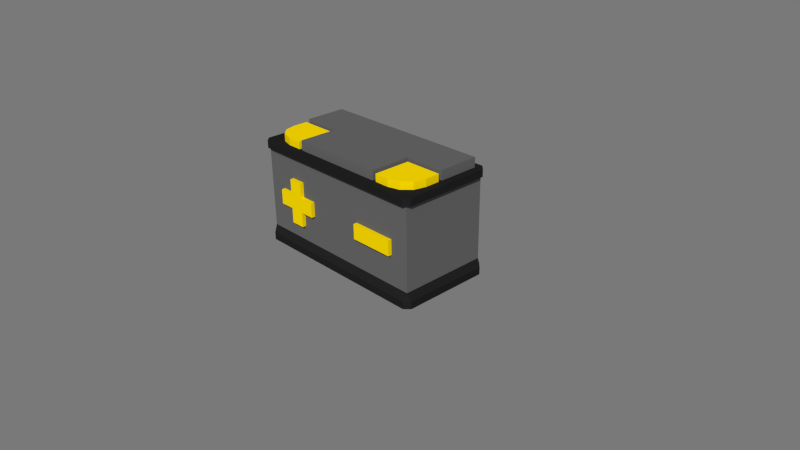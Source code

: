 # Source: items.blend  (saved by Blender 2.76.0; exported with 4.5.12 LTS)
import bpy
from mathutils import Matrix  # noqa: F401  (used for matrix-valued properties, if any)

bpy.ops.wm.read_factory_settings(use_empty=True)
scene = bpy.context.scene
scene.name = 'Scene'

# ---- collections
col_collection_1 = bpy.data.collections.new('Collection 1'); scene.collection.children.link(col_collection_1)

# ---- materials (node trees are filled in below, after node groups)
mat_bat_gray = bpy.data.materials.new('Bat-Gray')
mat_bat_gray.alpha_threshold = 0.0
mat_bat_gray.use_transparent_shadow = False
mat_bat_gray.diffuse_color = (0.1329, 0.1329, 0.1329, 1.0)
mat_bat_gray.roughness = 0.5
mat_bat_white = bpy.data.materials.new('Bat-White')
mat_bat_white.alpha_threshold = 0.0
mat_bat_white.use_transparent_shadow = False
mat_bat_white.diffuse_color = (0.1329, 0.1329, 0.1329, 1.0)
mat_bat_white.roughness = 0.5
mat_material = bpy.data.materials.new('Material')
mat_material.alpha_threshold = 0.0
mat_material.use_transparent_shadow = False
mat_material.diffuse_color = (1.0, 0.7231, 0.0, 1.0)
mat_material.roughness = 0.5
mat_material.specular_intensity = 0.0
mat_bat_black = bpy.data.materials.new('Bat-Black')
mat_bat_black.alpha_threshold = 0.0
mat_bat_black.use_transparent_shadow = False
mat_bat_black.diffuse_color = (0.016, 0.016, 0.016, 1.0)
mat_bat_black.roughness = 0.5

# ---- material node trees

# ---- world
world_world = bpy.data.worlds.new('World'); scene.world = world_world
world_world.color = (0.1902, 0.1902, 0.1902)
world_world.use_sun_shadow = False
world_world.sun_shadow_jitter_overblur = 0.0
world_world.cycles.sampling_method = 'MANUAL'
world_world.cycles.sample_map_resolution = 256

# ---- cameras
cam_camera = bpy.data.cameras.new('Camera')
cam_camera.clip_end = 100.0
cam_camera.lens = 35.0
cam_camera.sensor_width = 32.0
cam_camera.sensor_height = 18.0
cam_camera.ortho_scale = 7.314
cam_camera.dof.focus_distance = 0.0
cam_camera.dof.aperture_fstop = 128.0

# ---- lights
light_lamp = bpy.data.lights.new('Lamp', 'POINT')
light_lamp.transmission_factor = 0.0
light_lamp.cutoff_distance = 30.0
light_lamp.energy = 100.0
light_lamp.shadow_buffer_clip_start = 1.001
light_lamp.shadow_soft_size = 0.1
light_lamp.shadow_maximum_resolution = 0.006
light_lamp.use_absolute_resolution = True
light_lamp.cycles.use_multiple_importance_sampling = False

# ---- meshes
me_cube_009 = bpy.data.meshes.new('Cube.009')
me_cube_009.from_pydata([(12.5, 6.0, 6.0), (-12.5, 6.0, 6.0), (-12.5, -6.0, 6.0), (12.5, -6.0, 6.0), (12.5, 6.0, -5.0), (12.5, -6.0, -5.0), (-12.5, 6.0, -5.0), (-12.5, -6.0, -5.0)], [], [(0, 1, 2, 3), (4, 0, 3, 5), (0, 4, 6, 1), (7, 2, 1, 6), (5, 3, 2, 7), (6, 4, 5, 7)])
me_cube_009.materials.append(mat_bat_gray)
me_cube_009.use_remesh_preserve_volume = False
me_cube_009.use_remesh_preserve_attributes = False
me_cube_009.use_mirror_vertex_groups = False
me_cube_009.update()
me_cube_008 = bpy.data.meshes.new('Cube.008')
me_cube_008.from_pydata([(6.5, -5.5, -0.5), (-6.5, -5.5, -0.5), (6.5, -5.5, 0.8), (-6.5, -5.5, 0.8), (-6.5, 0.0, -0.5), (-6.5, 4.768e-07, 0.8), (6.5, 0.0, -0.5), (6.5, 0.0, 0.8), (12.0, 5.5, -0.5), (12.0, 5.5, 0.8), (12.0, 0.0, -0.5), (12.0, 0.0, 0.8), (-12.0, 0.0, -0.5), (-12.0, 5.5, -0.5), (-12.0, 5.5, 0.8), (-12.0, 4.768e-07, 0.8)], [], [(4, 12, 13, 8, 10, 6, 0, 1), (6, 7, 2, 0), (0, 2, 3, 1), (4, 5, 15, 12), (14, 9, 8, 13), (1, 3, 5, 4), (7, 6, 10, 11), (8, 9, 11, 10), (14, 15, 5, 3, 2, 7, 11, 9), (12, 15, 14, 13)])
me_cube_008.materials.append(mat_bat_white)
me_cube_008.use_remesh_preserve_volume = False
me_cube_008.use_remesh_preserve_attributes = False
me_cube_008.use_mirror_vertex_groups = False
me_cube_008.update()
me_cube_007 = bpy.data.meshes.new('Cube.007')
me_cube_007.from_pydata([(-2.5, 2.5, -0.5), (-2.5, 2.5, 0.5), (2.5, -2.5, -0.5), (2.5, -2.5, 0.5), (2.5, 2.5, -0.5), (2.5, 2.5, 0.5), (0.5, -2.5, -0.5), (-2.5, 0.5, -0.5), (-1.0, -2.098, -0.5), (-2.098, -1.0, -0.5), (-2.5, 0.5, 0.5), (0.5, -2.5, 0.5), (-2.098, -1.0, 0.5), (-1.0, -2.098, 0.5)], [], [(6, 8, 9, 7, 0, 4, 2), (1, 5, 4, 0), (5, 3, 2, 4), (3, 5, 1, 10, 12, 13, 11), (3, 11, 6, 2), (6, 11, 13, 8), (8, 13, 12, 9), (9, 12, 10, 7), (10, 1, 0, 7)])
me_cube_007.materials.append(mat_material)
me_cube_007.use_remesh_preserve_volume = False
me_cube_007.use_remesh_preserve_attributes = False
me_cube_007.use_mirror_vertex_groups = False
me_cube_007.update()
me_cube_006 = bpy.data.meshes.new('Cube.006')
me_cube_006.from_pydata([(-2.5, 2.5, -0.5), (-2.5, 2.5, 0.5), (2.5, -2.5, -0.5), (2.5, -2.5, 0.5), (2.5, 2.5, -0.5), (2.5, 2.5, 0.5), (0.5, -2.5, -0.5), (-2.5, 0.5, -0.5), (-1.0, -2.098, -0.5), (-2.098, -1.0, -0.5), (-2.5, 0.5, 0.5), (0.5, -2.5, 0.5), (-2.098, -1.0, 0.5), (-1.0, -2.098, 0.5)], [], [(6, 8, 9, 7, 0, 4, 2), (1, 5, 4, 0), (5, 3, 2, 4), (3, 5, 1, 10, 12, 13, 11), (3, 11, 6, 2), (6, 11, 13, 8), (8, 13, 12, 9), (9, 12, 10, 7), (10, 1, 0, 7)])
me_cube_006.materials.append(mat_material)
me_cube_006.use_remesh_preserve_volume = False
me_cube_006.use_remesh_preserve_attributes = False
me_cube_006.use_mirror_vertex_groups = False
me_cube_006.update()
me_cube_003 = bpy.data.meshes.new('Cube.003')
me_cube_003.from_pydata([(-12.3, -6.5, -0.5), (-13.0, -5.8, -0.5), (-13.0, -5.8, 0.5), (-12.3, -6.5, 0.5), (13.0, -5.8, -0.5), (12.3, -6.5, -0.5), (12.3, -6.5, 0.5), (13.0, -5.8, 0.5), (12.3, 6.5, -0.5), (13.0, 5.8, -0.5), (13.0, 5.8, 0.5), (12.3, 6.5, 0.5), (-13.0, 5.8, -0.5), (-12.3, 6.5, -0.5), (-12.3, 6.5, 0.5), (-13.0, 5.8, 0.5)], [], [(8, 9, 4, 5, 0, 1, 12, 13), (5, 6, 3, 0), (9, 10, 7, 4), (0, 3, 2, 1), (4, 7, 6, 5), (10, 11, 14, 15, 2, 3, 6, 7), (8, 11, 10, 9), (1, 2, 15, 12), (12, 15, 14, 13), (11, 8, 13, 14)])
me_cube_003.materials.append(mat_bat_black)
me_cube_003.use_remesh_preserve_volume = False
me_cube_003.use_remesh_preserve_attributes = False
me_cube_003.use_mirror_vertex_groups = False
me_cube_003.update()
me_cube_002 = bpy.data.meshes.new('Cube.002')
me_cube_002.from_pydata([(3.0, 0.5, 1.0), (3.0, 0.5, -1.0), (3.0, 0.0, 1.0), (3.0, 0.0, -1.0), (-3.0, 0.0, -1.0), (-3.0, 0.0, 1.0), (-3.0, 0.5, 1.0), (-3.0, 0.5, -1.0)], [], [(3, 4, 7, 1), (0, 6, 5, 2), (2, 5, 4, 3), (0, 2, 3, 1), (7, 6, 0, 1), (5, 6, 7, 4)])
me_cube_002.materials.append(mat_material)
me_cube_002.use_remesh_preserve_volume = False
me_cube_002.use_remesh_preserve_attributes = False
me_cube_002.use_mirror_vertex_groups = False
me_cube_002.update()
me_cube_001 = bpy.data.meshes.new('Cube.001')
me_cube_001.from_pydata([(-1.0, 0.0, -1.0), (-1.0, 0.0, 1.0), (-1.0, 0.5, -1.0), (-1.0, 0.5, 1.0), (1.0, 0.0, -1.0), (1.0, 0.0, 1.0), (1.0, 0.5, -1.0), (1.0, 0.5, 1.0), (-1.0, 0.0, 3.0), (-1.0, 0.5, 3.0), (1.0, 0.5, 3.0), (1.0, 0.0, 3.0), (3.0, 0.5, 1.0), (3.0, 0.5, -1.0), (3.0, 0.0, 1.0), (3.0, 0.0, -1.0), (-3.0, 0.0, -1.0), (-3.0, 0.0, 1.0), (-3.0, 0.5, 1.0), (-3.0, 0.5, -1.0), (-1.0, 0.5, -3.0), (-1.0, 0.0, -3.0), (1.0, 0.5, -3.0), (1.0, 0.0, -3.0)], [], [(2, 0, 16, 19), (7, 5, 14, 12), (0, 2, 20, 21), (5, 7, 10, 11), (11, 10, 9, 8), (3, 1, 8, 9), (1, 17, 16, 0, 21, 23, 4, 15, 14, 5, 11, 8), (12, 14, 15, 13), (2, 19, 18, 3, 9, 10, 7, 12, 13, 6, 22, 20), (4, 6, 13, 15), (17, 18, 19, 16), (1, 3, 18, 17), (21, 20, 22, 23), (6, 4, 23, 22)])
me_cube_001.materials.append(mat_material)
me_cube_001.use_remesh_preserve_volume = False
me_cube_001.use_remesh_preserve_attributes = False
me_cube_001.use_mirror_vertex_groups = False
me_cube_001.update()
me_cube = bpy.data.meshes.new('Cube')
me_cube.from_pydata([(12.5, 6.0, -5.0), (12.5, -6.0, -5.0), (-12.5, 6.0, -5.0), (-12.5, -6.0, -5.0), (-12.3, -6.5, -7.0), (-13.0, -5.8, -7.0), (-13.0, -5.8, -6.0), (-12.3, -6.5, -6.0), (-12.5, -6.0, -5.0), (13.0, -5.8, -7.0), (12.3, -6.5, -7.0), (12.3, -6.5, -6.0), (13.0, -5.8, -6.0), (12.5, -6.0, -5.0), (12.3, 6.5, -7.0), (13.0, 5.8, -7.0), (13.0, 5.8, -6.0), (12.3, 6.5, -6.0), (12.5, 6.0, -5.0), (-13.0, 5.8, -7.0), (-12.3, 6.5, -7.0), (-12.3, 6.5, -6.0), (-13.0, 5.8, -6.0), (-12.5, 6.0, -5.0)], [], [(0, 2, 3, 1), (14, 15, 9, 10, 4, 5, 19, 20), (2, 0, 18, 17, 21, 23), (10, 11, 7, 4), (1, 3, 8, 7, 11, 13), (13, 12, 16, 18, 0, 1), (6, 7, 8), (4, 7, 6, 5), (3, 2, 23, 22, 6, 8), (11, 12, 13), (9, 12, 11, 10), (5, 6, 22, 19), (16, 17, 18), (16, 15, 14, 17), (15, 16, 12, 9), (21, 22, 23), (21, 20, 19, 22), (17, 14, 20, 21)])
me_cube.materials.append(mat_bat_black)
me_cube.use_remesh_preserve_volume = False
me_cube.use_remesh_preserve_attributes = False
me_cube.use_mirror_vertex_groups = False
me_cube.update()

# ---- objects
ob_body = bpy.data.objects.new('Body', me_cube_009)
ob_lidshapes = bpy.data.objects.new('LidShapes', me_cube_008)
ob_powerr = bpy.data.objects.new('PowerR', me_cube_007)
ob_powerl = bpy.data.objects.new('PowerL', me_cube_006)
ob_lid = bpy.data.objects.new('Lid', me_cube_003)
ob_minus = bpy.data.objects.new('Minus', me_cube_002)
ob_plus = bpy.data.objects.new('Plus', me_cube_001)
ob_base = bpy.data.objects.new('Base', me_cube)
ob_lamp = bpy.data.objects.new('Lamp', light_lamp)
ob_camera = bpy.data.objects.new('Camera', cam_camera)

# ---- transforms, parenting, visibility, modifiers, constraints
ob_body.location = (0.0, 0.0, 0.7)
ob_body.scale = (0.1, 0.1, 0.1)
ob_body.lock_rotations_4d = False
ob_body.empty_display_type = 'ARROWS'
ob_body.lineart.crease_threshold = 0.0
ob_lidshapes.location = (0.0, 0.0, 1.45)
ob_lidshapes.scale = (0.1, 0.1, 0.1)
ob_lidshapes.lock_rotations_4d = False
ob_lidshapes.empty_display_type = 'ARROWS'
ob_lidshapes.lineart.crease_threshold = 0.0
ob_powerr.location = (0.95, -0.3, 1.45)
ob_powerr.rotation_euler = (0.0, -0.0, 1.571)
ob_powerr.scale = (0.1, 0.1, 0.1)
ob_powerr.lineart.crease_threshold = 0.0
ob_powerl.location = (-0.95, -0.3, 1.45)
ob_powerl.scale = (0.1, 0.1, 0.1)
ob_powerl.lineart.crease_threshold = 0.0
ob_lid.location = (0.0, 0.0, 1.35)
ob_lid.scale = (0.1, 0.1, 0.1)
ob_lid.lock_rotations_4d = False
ob_lid.empty_display_type = 'ARROWS'
ob_lid.lineart.crease_threshold = 0.0
ob_minus.location = (0.7, -0.65, 0.7)
ob_minus.scale = (0.1, 0.1, 0.1)
ob_minus.lineart.crease_threshold = 0.0
ob_plus.location = (-0.7, -0.65, 0.7)
ob_plus.scale = (0.1, 0.1, 0.1)
ob_plus.lineart.crease_threshold = 0.0
ob_base.location = (0.0, 0.0, 0.7)
ob_base.scale = (0.1, 0.1, 0.1)
ob_base.lock_rotations_4d = False
ob_base.empty_display_type = 'ARROWS'
ob_base.lineart.crease_threshold = 0.0
ob_lamp.location = (0.07624, -19.99, 16.9)
ob_lamp.rotation_euler = (0.6503, 0.05522, 1.866)
ob_lamp.lock_rotations_4d = False
ob_lamp.empty_display_type = 'ARROWS'
ob_lamp.color = (0.0, 0.0, 0.0, 0.0)
ob_lamp.hide_viewport = True
ob_lamp.hide_select = True
ob_lamp.hide_render = True
ob_lamp.lineart.crease_threshold = 0.0
ob_camera.location = (7.481, -6.508, 5.344)
ob_camera.rotation_euler = (1.109, 0.01082, 0.8149)
ob_camera.lock_rotations_4d = False
ob_camera.empty_display_type = 'ARROWS'
ob_camera.color = (0.0, 0.0, 0.0, 0.0)
ob_camera.hide_viewport = True
ob_camera.hide_select = True
ob_camera.hide_render = True
ob_camera.display_type = 'WIRE'
ob_camera.lineart.crease_threshold = 0.0

# ---- collection membership
col_collection_1.objects.link(ob_body)
col_collection_1.objects.link(ob_lidshapes)
col_collection_1.objects.link(ob_powerr)
col_collection_1.objects.link(ob_powerl)
col_collection_1.objects.link(ob_lid)
col_collection_1.objects.link(ob_minus)
col_collection_1.objects.link(ob_plus)
col_collection_1.objects.link(ob_base)
col_collection_1.objects.link(ob_lamp)
col_collection_1.objects.link(ob_camera)

# ---- scene / render settings (as saved in the file)
scene.camera = ob_camera
scene.frame_start = 1; scene.frame_end = 250; scene.frame_set(1)
scene.render.engine = 'BLENDER_EEVEE_NEXT'
scene.render.resolution_percentage = 50
scene.render.dither_intensity = 0.0
scene.cycles.use_denoising = False
scene.cycles.samples = 10
scene.cycles.sampling_pattern = 'TABULATED_SOBOL'
scene.cycles.light_sampling_threshold = 0.0
scene.cycles.use_adaptive_sampling = False
scene.cycles.use_light_tree = False
scene.cycles.blur_glossy = 0.0
scene.cycles.pixel_filter_type = 'GAUSSIAN'
scene.cycles.sample_clamp_indirect = 0.0
scene.view_settings.view_transform = 'Standard'
bpy.context.view_layer.update()

# ---- added for rendering (the .blend has no usable light): sun
light_auto_sun = bpy.data.lights.new('AutoSun', 'SUN')
light_auto_sun.energy = 3.0
light_auto_sun.angle = 0.0523599
ob_auto_sun = bpy.data.objects.new('AutoSun', light_auto_sun)
scene.collection.objects.link(ob_auto_sun)
ob_auto_sun.rotation_euler = (0.872665, 0.174533, 0.523599)
bpy.context.view_layer.update()
